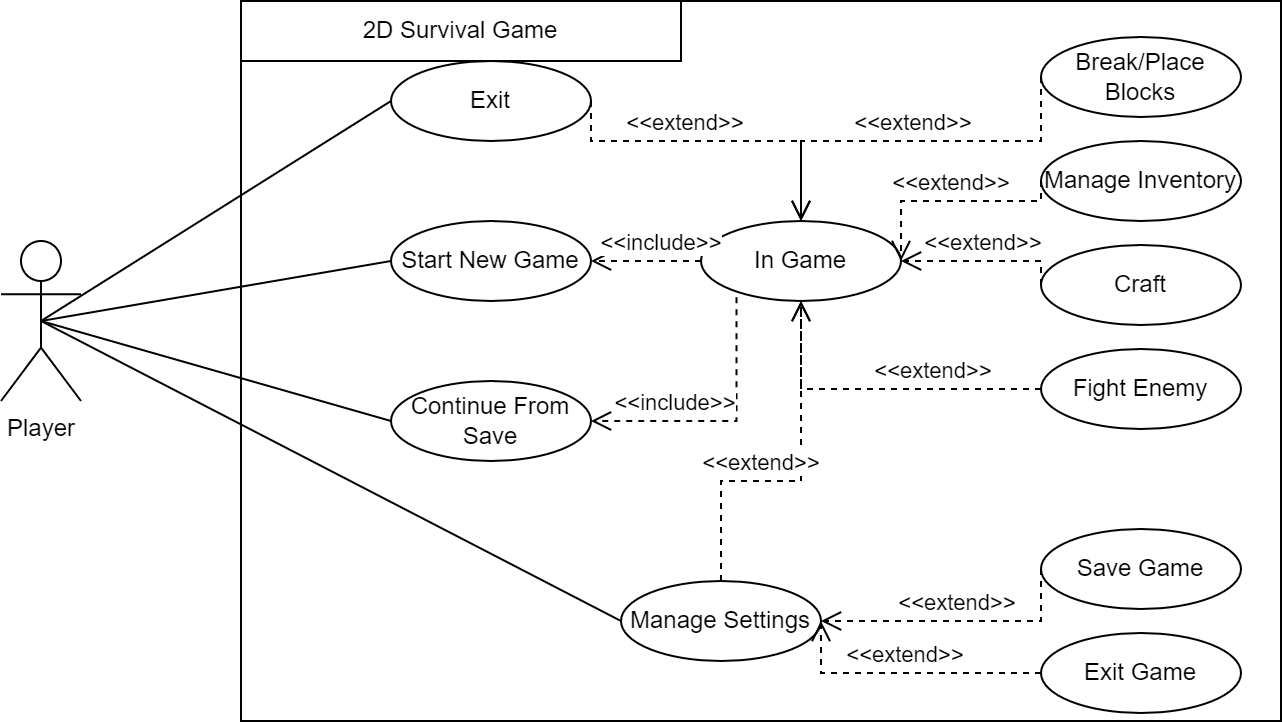

The diagram above was exported from draw.io. Its source (the exported page's mxGraphModel, read from the mxfile embedded in the PNG):
<mxGraphModel dx="2058" dy="1180" grid="1" gridSize="10" guides="1" tooltips="1" connect="1" arrows="1" fold="1" page="1" pageScale="1" pageWidth="850" pageHeight="1100" math="0" shadow="0">
  <root>
    <mxCell id="0" />
    <mxCell id="1" parent="0" />
    <mxCell id="gQBsVopv51O7nqhvgKHA-1" value="Player" style="shape=umlActor;verticalLabelPosition=bottom;verticalAlign=top;html=1;outlineConnect=0;" parent="1" vertex="1">
      <mxGeometry x="160" y="360" width="40" height="80" as="geometry" />
    </mxCell>
    <mxCell id="gQBsVopv51O7nqhvgKHA-3" value="" style="rounded=0;whiteSpace=wrap;html=1;" parent="1" vertex="1">
      <mxGeometry x="280" y="240" width="520" height="360" as="geometry" />
    </mxCell>
    <mxCell id="gQBsVopv51O7nqhvgKHA-6" value="Manage Settings" style="ellipse;whiteSpace=wrap;html=1;align=center;newEdgeStyle={&quot;edgeStyle&quot;:&quot;entityRelationEdgeStyle&quot;,&quot;startArrow&quot;:&quot;none&quot;,&quot;endArrow&quot;:&quot;none&quot;,&quot;segment&quot;:10,&quot;curved&quot;:1,&quot;sourcePerimeterSpacing&quot;:0,&quot;targetPerimeterSpacing&quot;:0};treeFolding=1;treeMoving=1;" parent="1" vertex="1">
      <mxGeometry x="470" y="530" width="100" height="40" as="geometry" />
    </mxCell>
    <mxCell id="gQBsVopv51O7nqhvgKHA-7" value="Continue From Save" style="ellipse;whiteSpace=wrap;html=1;align=center;newEdgeStyle={&quot;edgeStyle&quot;:&quot;entityRelationEdgeStyle&quot;,&quot;startArrow&quot;:&quot;none&quot;,&quot;endArrow&quot;:&quot;none&quot;,&quot;segment&quot;:10,&quot;curved&quot;:1,&quot;sourcePerimeterSpacing&quot;:0,&quot;targetPerimeterSpacing&quot;:0};treeFolding=1;treeMoving=1;" parent="1" vertex="1">
      <mxGeometry x="355" y="430" width="100" height="40" as="geometry" />
    </mxCell>
    <mxCell id="gQBsVopv51O7nqhvgKHA-8" value="Exit" style="ellipse;whiteSpace=wrap;html=1;align=center;newEdgeStyle={&quot;edgeStyle&quot;:&quot;entityRelationEdgeStyle&quot;,&quot;startArrow&quot;:&quot;none&quot;,&quot;endArrow&quot;:&quot;none&quot;,&quot;segment&quot;:10,&quot;curved&quot;:1,&quot;sourcePerimeterSpacing&quot;:0,&quot;targetPerimeterSpacing&quot;:0};treeFolding=1;treeMoving=1;" parent="1" vertex="1">
      <mxGeometry x="355" y="270" width="100" height="40" as="geometry" />
    </mxCell>
    <mxCell id="gQBsVopv51O7nqhvgKHA-9" value="Start New Game" style="ellipse;whiteSpace=wrap;html=1;align=center;newEdgeStyle={&quot;edgeStyle&quot;:&quot;entityRelationEdgeStyle&quot;,&quot;startArrow&quot;:&quot;none&quot;,&quot;endArrow&quot;:&quot;none&quot;,&quot;segment&quot;:10,&quot;curved&quot;:1,&quot;sourcePerimeterSpacing&quot;:0,&quot;targetPerimeterSpacing&quot;:0};treeFolding=1;treeMoving=1;" parent="1" vertex="1">
      <mxGeometry x="355" y="350" width="100" height="40" as="geometry" />
    </mxCell>
    <mxCell id="gQBsVopv51O7nqhvgKHA-12" value="" style="endArrow=none;html=1;rounded=0;exitX=0.5;exitY=0.5;exitDx=0;exitDy=0;exitPerimeter=0;entryX=0;entryY=0.5;entryDx=0;entryDy=0;" parent="1" source="gQBsVopv51O7nqhvgKHA-1" target="gQBsVopv51O7nqhvgKHA-8" edge="1">
      <mxGeometry width="50" height="50" relative="1" as="geometry">
        <mxPoint x="215" y="380" as="sourcePoint" />
        <mxPoint x="280" y="403" as="targetPoint" />
      </mxGeometry>
    </mxCell>
    <mxCell id="gQBsVopv51O7nqhvgKHA-13" value="" style="endArrow=none;html=1;rounded=0;exitX=0.5;exitY=0.5;exitDx=0;exitDy=0;exitPerimeter=0;entryX=0;entryY=0.5;entryDx=0;entryDy=0;" parent="1" source="gQBsVopv51O7nqhvgKHA-1" target="gQBsVopv51O7nqhvgKHA-9" edge="1">
      <mxGeometry width="50" height="50" relative="1" as="geometry">
        <mxPoint x="190" y="410" as="sourcePoint" />
        <mxPoint x="365" y="300" as="targetPoint" />
      </mxGeometry>
    </mxCell>
    <mxCell id="gQBsVopv51O7nqhvgKHA-14" value="" style="endArrow=none;html=1;rounded=0;exitX=0.5;exitY=0.5;exitDx=0;exitDy=0;exitPerimeter=0;entryX=0;entryY=0.5;entryDx=0;entryDy=0;" parent="1" source="gQBsVopv51O7nqhvgKHA-1" target="gQBsVopv51O7nqhvgKHA-7" edge="1">
      <mxGeometry width="50" height="50" relative="1" as="geometry">
        <mxPoint x="190" y="410" as="sourcePoint" />
        <mxPoint x="365" y="380" as="targetPoint" />
      </mxGeometry>
    </mxCell>
    <mxCell id="gQBsVopv51O7nqhvgKHA-15" value="" style="endArrow=none;html=1;rounded=0;exitX=0.5;exitY=0.5;exitDx=0;exitDy=0;exitPerimeter=0;entryX=0;entryY=0.5;entryDx=0;entryDy=0;" parent="1" source="gQBsVopv51O7nqhvgKHA-1" target="gQBsVopv51O7nqhvgKHA-6" edge="1">
      <mxGeometry width="50" height="50" relative="1" as="geometry">
        <mxPoint x="190" y="410" as="sourcePoint" />
        <mxPoint x="365" y="460" as="targetPoint" />
      </mxGeometry>
    </mxCell>
    <mxCell id="gQBsVopv51O7nqhvgKHA-17" value="Break/Place Blocks" style="ellipse;whiteSpace=wrap;html=1;align=center;newEdgeStyle={&quot;edgeStyle&quot;:&quot;entityRelationEdgeStyle&quot;,&quot;startArrow&quot;:&quot;none&quot;,&quot;endArrow&quot;:&quot;none&quot;,&quot;segment&quot;:10,&quot;curved&quot;:1,&quot;sourcePerimeterSpacing&quot;:0,&quot;targetPerimeterSpacing&quot;:0};treeFolding=1;treeMoving=1;" parent="1" vertex="1">
      <mxGeometry x="680" y="258" width="100" height="40" as="geometry" />
    </mxCell>
    <mxCell id="gQBsVopv51O7nqhvgKHA-18" value="Manage Inventory" style="ellipse;whiteSpace=wrap;html=1;align=center;newEdgeStyle={&quot;edgeStyle&quot;:&quot;entityRelationEdgeStyle&quot;,&quot;startArrow&quot;:&quot;none&quot;,&quot;endArrow&quot;:&quot;none&quot;,&quot;segment&quot;:10,&quot;curved&quot;:1,&quot;sourcePerimeterSpacing&quot;:0,&quot;targetPerimeterSpacing&quot;:0};treeFolding=1;treeMoving=1;" parent="1" vertex="1">
      <mxGeometry x="680" y="310" width="100" height="40" as="geometry" />
    </mxCell>
    <mxCell id="gQBsVopv51O7nqhvgKHA-19" value="Save Game" style="ellipse;whiteSpace=wrap;html=1;align=center;newEdgeStyle={&quot;edgeStyle&quot;:&quot;entityRelationEdgeStyle&quot;,&quot;startArrow&quot;:&quot;none&quot;,&quot;endArrow&quot;:&quot;none&quot;,&quot;segment&quot;:10,&quot;curved&quot;:1,&quot;sourcePerimeterSpacing&quot;:0,&quot;targetPerimeterSpacing&quot;:0};treeFolding=1;treeMoving=1;" parent="1" vertex="1">
      <mxGeometry x="680" y="504" width="100" height="40" as="geometry" />
    </mxCell>
    <mxCell id="gQBsVopv51O7nqhvgKHA-20" value="Craft" style="ellipse;whiteSpace=wrap;html=1;align=center;newEdgeStyle={&quot;edgeStyle&quot;:&quot;entityRelationEdgeStyle&quot;,&quot;startArrow&quot;:&quot;none&quot;,&quot;endArrow&quot;:&quot;none&quot;,&quot;segment&quot;:10,&quot;curved&quot;:1,&quot;sourcePerimeterSpacing&quot;:0,&quot;targetPerimeterSpacing&quot;:0};treeFolding=1;treeMoving=1;" parent="1" vertex="1">
      <mxGeometry x="680" y="362" width="100" height="40" as="geometry" />
    </mxCell>
    <mxCell id="gQBsVopv51O7nqhvgKHA-24" value="Exit Game" style="ellipse;whiteSpace=wrap;html=1;align=center;newEdgeStyle={&quot;edgeStyle&quot;:&quot;entityRelationEdgeStyle&quot;,&quot;startArrow&quot;:&quot;none&quot;,&quot;endArrow&quot;:&quot;none&quot;,&quot;segment&quot;:10,&quot;curved&quot;:1,&quot;sourcePerimeterSpacing&quot;:0,&quot;targetPerimeterSpacing&quot;:0};treeFolding=1;treeMoving=1;" parent="1" vertex="1">
      <mxGeometry x="680" y="556" width="100" height="40" as="geometry" />
    </mxCell>
    <mxCell id="gQBsVopv51O7nqhvgKHA-25" value="Fight Enemy" style="ellipse;whiteSpace=wrap;html=1;align=center;newEdgeStyle={&quot;edgeStyle&quot;:&quot;entityRelationEdgeStyle&quot;,&quot;startArrow&quot;:&quot;none&quot;,&quot;endArrow&quot;:&quot;none&quot;,&quot;segment&quot;:10,&quot;curved&quot;:1,&quot;sourcePerimeterSpacing&quot;:0,&quot;targetPerimeterSpacing&quot;:0};treeFolding=1;treeMoving=1;" parent="1" vertex="1">
      <mxGeometry x="680" y="414" width="100" height="40" as="geometry" />
    </mxCell>
    <mxCell id="gQBsVopv51O7nqhvgKHA-26" value="&amp;lt;&amp;lt;extend&amp;gt;&amp;gt;" style="html=1;verticalAlign=bottom;endArrow=open;dashed=1;endSize=8;edgeStyle=elbowEdgeStyle;elbow=vertical;curved=0;rounded=0;exitX=0;exitY=0.5;exitDx=0;exitDy=0;entryX=1;entryY=0.5;entryDx=0;entryDy=0;" parent="1" source="gQBsVopv51O7nqhvgKHA-19" target="gQBsVopv51O7nqhvgKHA-6" edge="1">
      <mxGeometry relative="1" as="geometry">
        <mxPoint x="610" y="504.14" as="sourcePoint" />
        <mxPoint x="530" y="504.14" as="targetPoint" />
        <Array as="points">
          <mxPoint x="630" y="550" />
        </Array>
      </mxGeometry>
    </mxCell>
    <mxCell id="gQBsVopv51O7nqhvgKHA-27" value="&amp;lt;&amp;lt;extend&amp;gt;&amp;gt;" style="html=1;verticalAlign=bottom;endArrow=open;dashed=1;endSize=8;edgeStyle=elbowEdgeStyle;elbow=vertical;curved=0;rounded=0;exitX=0;exitY=0.5;exitDx=0;exitDy=0;entryX=1;entryY=0.5;entryDx=0;entryDy=0;" parent="1" source="gQBsVopv51O7nqhvgKHA-24" target="gQBsVopv51O7nqhvgKHA-6" edge="1">
      <mxGeometry relative="1" as="geometry">
        <mxPoint x="690" y="534" as="sourcePoint" />
        <mxPoint x="580" y="560" as="targetPoint" />
        <Array as="points">
          <mxPoint x="630" y="576" />
        </Array>
      </mxGeometry>
    </mxCell>
    <mxCell id="gQBsVopv51O7nqhvgKHA-39" value="In Game" style="ellipse;whiteSpace=wrap;html=1;align=center;newEdgeStyle={&quot;edgeStyle&quot;:&quot;entityRelationEdgeStyle&quot;,&quot;startArrow&quot;:&quot;none&quot;,&quot;endArrow&quot;:&quot;none&quot;,&quot;segment&quot;:10,&quot;curved&quot;:1,&quot;sourcePerimeterSpacing&quot;:0,&quot;targetPerimeterSpacing&quot;:0};treeFolding=1;treeMoving=1;" parent="1" vertex="1">
      <mxGeometry x="510" y="350" width="100" height="40" as="geometry" />
    </mxCell>
    <mxCell id="gQBsVopv51O7nqhvgKHA-40" value="&amp;lt;&amp;lt;include&amp;gt;&amp;gt;" style="html=1;verticalAlign=bottom;endArrow=open;dashed=1;endSize=8;edgeStyle=elbowEdgeStyle;elbow=vertical;curved=0;rounded=0;exitX=0.177;exitY=0.952;exitDx=0;exitDy=0;entryX=1;entryY=0.5;entryDx=0;entryDy=0;exitPerimeter=0;" parent="1" source="gQBsVopv51O7nqhvgKHA-39" target="gQBsVopv51O7nqhvgKHA-7" edge="1">
      <mxGeometry x="0.3793" relative="1" as="geometry">
        <mxPoint x="580" y="430" as="sourcePoint" />
        <mxPoint x="470" y="456" as="targetPoint" />
        <Array as="points">
          <mxPoint x="500" y="450" />
          <mxPoint x="530" y="470" />
          <mxPoint x="530" y="456" />
        </Array>
        <mxPoint as="offset" />
      </mxGeometry>
    </mxCell>
    <mxCell id="gQBsVopv51O7nqhvgKHA-41" value="&amp;lt;&amp;lt;include&amp;gt;&amp;gt;" style="html=1;verticalAlign=bottom;endArrow=open;dashed=1;endSize=8;edgeStyle=elbowEdgeStyle;elbow=vertical;curved=0;rounded=0;exitX=0;exitY=0.5;exitDx=0;exitDy=0;entryX=1;entryY=0.5;entryDx=0;entryDy=0;" parent="1" source="gQBsVopv51O7nqhvgKHA-39" target="gQBsVopv51O7nqhvgKHA-9" edge="1">
      <mxGeometry x="-0.2727" relative="1" as="geometry">
        <mxPoint x="550" y="400" as="sourcePoint" />
        <mxPoint x="465" y="460" as="targetPoint" />
        <Array as="points">
          <mxPoint x="470" y="370" />
          <mxPoint x="540" y="480" />
          <mxPoint x="540" y="466" />
        </Array>
        <mxPoint as="offset" />
      </mxGeometry>
    </mxCell>
    <mxCell id="gQBsVopv51O7nqhvgKHA-42" value="&amp;lt;&amp;lt;extend&amp;gt;&amp;gt;" style="html=1;verticalAlign=bottom;endArrow=open;dashed=1;endSize=8;edgeStyle=elbowEdgeStyle;elbow=vertical;curved=0;rounded=0;exitX=0.5;exitY=0;exitDx=0;exitDy=0;entryX=0.5;entryY=1;entryDx=0;entryDy=0;" parent="1" source="gQBsVopv51O7nqhvgKHA-6" target="gQBsVopv51O7nqhvgKHA-39" edge="1">
      <mxGeometry x="-0.2222" relative="1" as="geometry">
        <mxPoint x="595" y="454" as="sourcePoint" />
        <mxPoint x="485" y="480" as="targetPoint" />
        <Array as="points">
          <mxPoint x="545" y="480" />
        </Array>
        <mxPoint as="offset" />
      </mxGeometry>
    </mxCell>
    <mxCell id="gQBsVopv51O7nqhvgKHA-43" value="&amp;lt;&amp;lt;extend&amp;gt;&amp;gt;" style="html=1;verticalAlign=bottom;endArrow=open;dashed=1;endSize=8;edgeStyle=elbowEdgeStyle;elbow=vertical;curved=0;rounded=0;exitX=0;exitY=0.5;exitDx=0;exitDy=0;entryX=0.5;entryY=1;entryDx=0;entryDy=0;" parent="1" source="gQBsVopv51O7nqhvgKHA-25" target="gQBsVopv51O7nqhvgKHA-39" edge="1">
      <mxGeometry x="-0.3356" relative="1" as="geometry">
        <mxPoint x="680" y="390" as="sourcePoint" />
        <mxPoint x="570" y="416" as="targetPoint" />
        <Array as="points">
          <mxPoint x="630" y="434" />
        </Array>
        <mxPoint as="offset" />
      </mxGeometry>
    </mxCell>
    <mxCell id="gQBsVopv51O7nqhvgKHA-44" value="&amp;lt;&amp;lt;extend&amp;gt;&amp;gt;" style="html=1;verticalAlign=bottom;endArrow=open;dashed=1;endSize=8;edgeStyle=elbowEdgeStyle;elbow=vertical;curved=0;rounded=0;exitX=0;exitY=0.5;exitDx=0;exitDy=0;entryX=1;entryY=0.5;entryDx=0;entryDy=0;" parent="1" source="gQBsVopv51O7nqhvgKHA-20" target="gQBsVopv51O7nqhvgKHA-39" edge="1">
      <mxGeometry relative="1" as="geometry">
        <mxPoint x="727" y="411" as="sourcePoint" />
        <mxPoint x="570" y="347" as="targetPoint" />
        <Array as="points">
          <mxPoint x="650" y="370" />
        </Array>
      </mxGeometry>
    </mxCell>
    <mxCell id="gQBsVopv51O7nqhvgKHA-45" value="&amp;lt;&amp;lt;extend&amp;gt;&amp;gt;" style="html=1;verticalAlign=bottom;endArrow=open;dashed=1;endSize=8;edgeStyle=elbowEdgeStyle;elbow=vertical;curved=0;rounded=0;exitX=0;exitY=0.5;exitDx=0;exitDy=0;entryX=1;entryY=0.5;entryDx=0;entryDy=0;" parent="1" source="gQBsVopv51O7nqhvgKHA-18" target="gQBsVopv51O7nqhvgKHA-39" edge="1">
      <mxGeometry relative="1" as="geometry">
        <mxPoint x="690" y="392" as="sourcePoint" />
        <mxPoint x="620" y="380" as="targetPoint" />
        <Array as="points">
          <mxPoint x="650" y="340" />
        </Array>
      </mxGeometry>
    </mxCell>
    <mxCell id="gQBsVopv51O7nqhvgKHA-46" value="&amp;lt;&amp;lt;extend&amp;gt;&amp;gt;" style="html=1;verticalAlign=bottom;endArrow=open;dashed=1;endSize=8;edgeStyle=elbowEdgeStyle;elbow=vertical;curved=0;rounded=0;exitX=0;exitY=0.5;exitDx=0;exitDy=0;entryX=0.5;entryY=0;entryDx=0;entryDy=0;" parent="1" source="gQBsVopv51O7nqhvgKHA-17" target="gQBsVopv51O7nqhvgKHA-39" edge="1">
      <mxGeometry relative="1" as="geometry">
        <mxPoint x="630" y="300" as="sourcePoint" />
        <mxPoint x="560" y="340" as="targetPoint" />
        <Array as="points">
          <mxPoint x="600" y="310" />
        </Array>
      </mxGeometry>
    </mxCell>
    <mxCell id="gQBsVopv51O7nqhvgKHA-47" value="&amp;lt;&amp;lt;extend&amp;gt;&amp;gt;" style="html=1;verticalAlign=bottom;endArrow=open;dashed=1;endSize=8;edgeStyle=elbowEdgeStyle;elbow=vertical;curved=0;rounded=0;exitX=1;exitY=0.5;exitDx=0;exitDy=0;entryX=0.5;entryY=0;entryDx=0;entryDy=0;" parent="1" source="gQBsVopv51O7nqhvgKHA-8" target="gQBsVopv51O7nqhvgKHA-39" edge="1">
      <mxGeometry x="-0.1879" relative="1" as="geometry">
        <mxPoint x="600" y="270" as="sourcePoint" />
        <mxPoint x="480" y="342" as="targetPoint" />
        <Array as="points">
          <mxPoint x="510" y="310" />
        </Array>
        <mxPoint as="offset" />
      </mxGeometry>
    </mxCell>
    <mxCell id="3hcb8cBQbKcjdiSdlDgn-1" value="2D Survival Game" style="rounded=0;whiteSpace=wrap;html=1;" parent="1" vertex="1">
      <mxGeometry x="280" y="240" width="220" height="30" as="geometry" />
    </mxCell>
  </root>
</mxGraphModel>